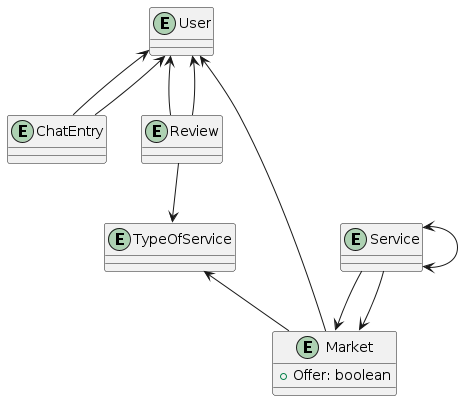

The diagram above was rendered by PlantUML. Its source (embedded in the PNG):
@startuml
entity "User" as User {

}

entity "TypeOfService" as TypeOfService {

}

entity "Service" as Service {

}

entity "Market" as Market {
+Offer: boolean
}

entity "ChatEntry" as ChatEntry {

}

entity "Review" as Review {

}

User <-- ChatEntry
User <-- Review
User <-- Review
Review --> TypeOfService
ChatEntry --> User
TypeOfService <-- Market
Service --> Market
Service --> Market
Service <--> Service
Market --> User
@enduml